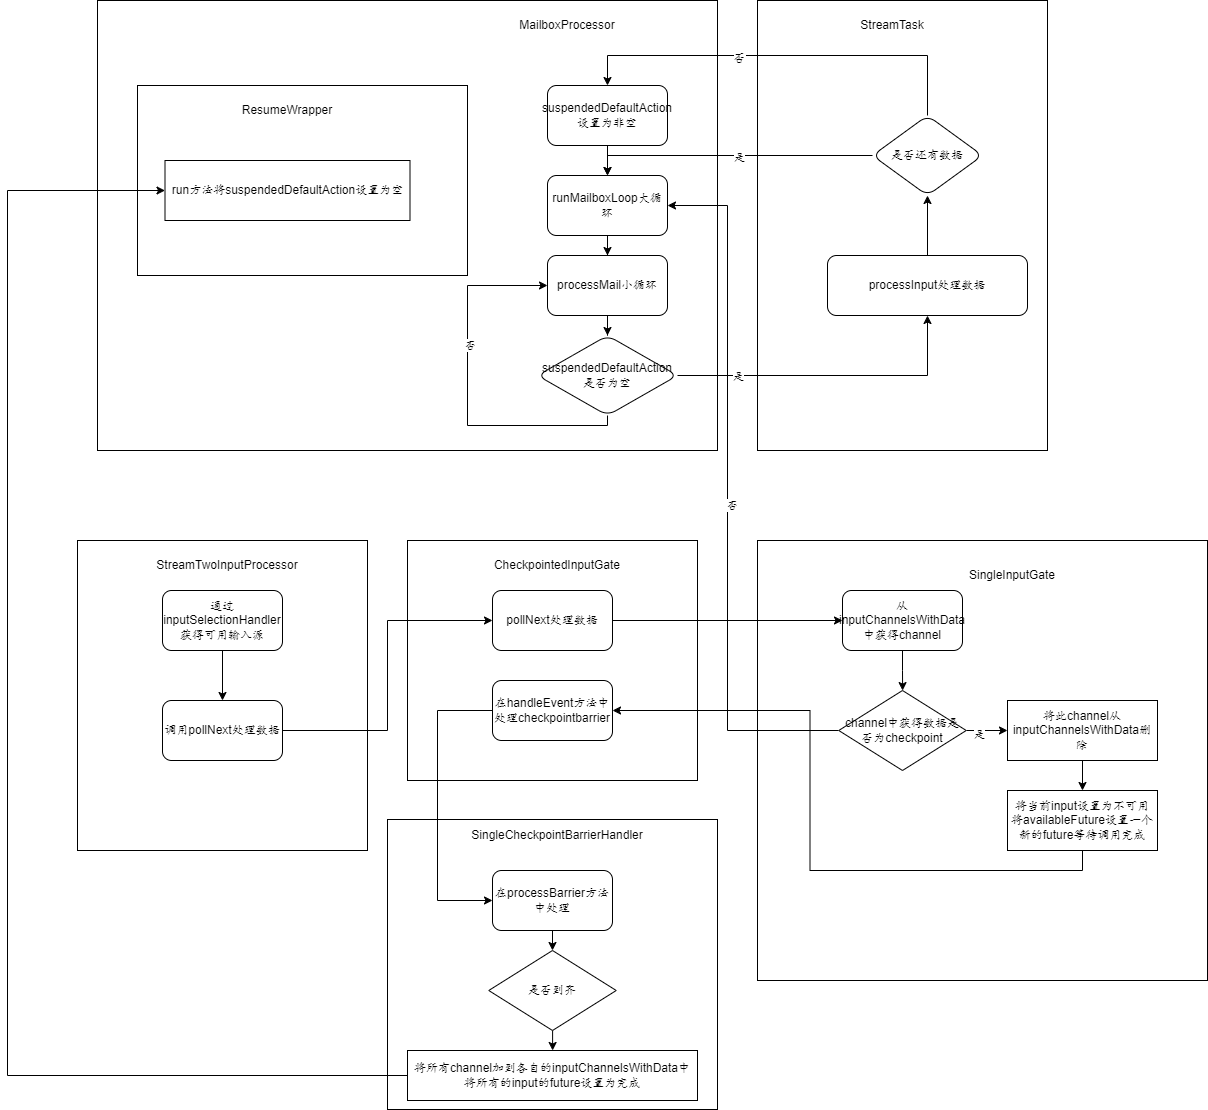

The diagram above was exported from draw.io. Its source (the exported page's mxGraphModel, read from the mxfile embedded in the PNG):
<mxGraphModel dx="2901" dy="1118" grid="1" gridSize="10" guides="1" tooltips="1" connect="1" arrows="1" fold="1" page="1" pageScale="1" pageWidth="827" pageHeight="1169" math="0" shadow="0">
  <root>
    <mxCell id="0" />
    <mxCell id="1" parent="0" />
    <mxCell id="Q5ZOrAl08XUM3y3jwKEK-19" value="" style="rounded=0;whiteSpace=wrap;html=1;" parent="1" vertex="1">
      <mxGeometry x="-240" y="110" width="620" height="450" as="geometry" />
    </mxCell>
    <mxCell id="Q5ZOrAl08XUM3y3jwKEK-75" value="" style="rounded=0;whiteSpace=wrap;html=1;" parent="1" vertex="1">
      <mxGeometry x="-200" y="195" width="330" height="190" as="geometry" />
    </mxCell>
    <mxCell id="Q5ZOrAl08XUM3y3jwKEK-59" value="" style="rounded=0;whiteSpace=wrap;html=1;" parent="1" vertex="1">
      <mxGeometry x="50" y="929" width="330" height="290" as="geometry" />
    </mxCell>
    <mxCell id="Q5ZOrAl08XUM3y3jwKEK-48" value="" style="rounded=0;whiteSpace=wrap;html=1;" parent="1" vertex="1">
      <mxGeometry x="70" y="650" width="290" height="240" as="geometry" />
    </mxCell>
    <mxCell id="Q5ZOrAl08XUM3y3jwKEK-21" value="" style="rounded=0;whiteSpace=wrap;html=1;" parent="1" vertex="1">
      <mxGeometry x="420" y="110" width="290" height="450" as="geometry" />
    </mxCell>
    <mxCell id="Q5ZOrAl08XUM3y3jwKEK-18" value="" style="edgeStyle=orthogonalEdgeStyle;rounded=0;orthogonalLoop=1;jettySize=auto;html=1;" parent="1" source="X_uf3_bANwVZ6O4T1dIx-1" target="Q5ZOrAl08XUM3y3jwKEK-1" edge="1">
      <mxGeometry relative="1" as="geometry" />
    </mxCell>
    <mxCell id="X_uf3_bANwVZ6O4T1dIx-1" value="runMailboxLoop大循环" style="rounded=1;whiteSpace=wrap;html=1;" parent="1" vertex="1">
      <mxGeometry x="210" y="285" width="120" height="60" as="geometry" />
    </mxCell>
    <mxCell id="Q5ZOrAl08XUM3y3jwKEK-4" value="" style="edgeStyle=orthogonalEdgeStyle;rounded=0;orthogonalLoop=1;jettySize=auto;html=1;" parent="1" source="Q5ZOrAl08XUM3y3jwKEK-1" target="Q5ZOrAl08XUM3y3jwKEK-3" edge="1">
      <mxGeometry relative="1" as="geometry" />
    </mxCell>
    <mxCell id="Q5ZOrAl08XUM3y3jwKEK-1" value="processMail小循环" style="rounded=1;whiteSpace=wrap;html=1;" parent="1" vertex="1">
      <mxGeometry x="210" y="365" width="120" height="60" as="geometry" />
    </mxCell>
    <mxCell id="Q5ZOrAl08XUM3y3jwKEK-10" value="" style="edgeStyle=orthogonalEdgeStyle;rounded=0;orthogonalLoop=1;jettySize=auto;html=1;" parent="1" source="Q5ZOrAl08XUM3y3jwKEK-2" target="Q5ZOrAl08XUM3y3jwKEK-9" edge="1">
      <mxGeometry relative="1" as="geometry" />
    </mxCell>
    <UserObject label="processInput处理数据" id="Q5ZOrAl08XUM3y3jwKEK-2">
      <mxCell style="rounded=1;whiteSpace=wrap;html=1;" parent="1" vertex="1">
        <mxGeometry x="490" y="365" width="200" height="60" as="geometry" />
      </mxCell>
    </UserObject>
    <mxCell id="Q5ZOrAl08XUM3y3jwKEK-5" style="edgeStyle=orthogonalEdgeStyle;rounded=0;orthogonalLoop=1;jettySize=auto;html=1;entryX=0.5;entryY=1;entryDx=0;entryDy=0;" parent="1" source="Q5ZOrAl08XUM3y3jwKEK-3" target="Q5ZOrAl08XUM3y3jwKEK-2" edge="1">
      <mxGeometry relative="1" as="geometry" />
    </mxCell>
    <mxCell id="Q5ZOrAl08XUM3y3jwKEK-6" value="是" style="edgeLabel;html=1;align=center;verticalAlign=middle;resizable=0;points=[];" parent="Q5ZOrAl08XUM3y3jwKEK-5" vertex="1" connectable="0">
      <mxGeometry x="-0.2538" y="-3" relative="1" as="geometry">
        <mxPoint x="-56" y="-3" as="offset" />
      </mxGeometry>
    </mxCell>
    <mxCell id="Q5ZOrAl08XUM3y3jwKEK-7" style="edgeStyle=orthogonalEdgeStyle;rounded=0;orthogonalLoop=1;jettySize=auto;html=1;exitX=0.5;exitY=1;exitDx=0;exitDy=0;entryX=0;entryY=0.5;entryDx=0;entryDy=0;" parent="1" source="Q5ZOrAl08XUM3y3jwKEK-3" target="Q5ZOrAl08XUM3y3jwKEK-1" edge="1">
      <mxGeometry relative="1" as="geometry">
        <Array as="points">
          <mxPoint x="270" y="535" />
          <mxPoint x="130" y="535" />
          <mxPoint x="130" y="395" />
        </Array>
      </mxGeometry>
    </mxCell>
    <mxCell id="Q5ZOrAl08XUM3y3jwKEK-8" value="否" style="edgeLabel;html=1;align=center;verticalAlign=middle;resizable=0;points=[];" parent="Q5ZOrAl08XUM3y3jwKEK-7" vertex="1" connectable="0">
      <mxGeometry x="0.2462" y="-2" relative="1" as="geometry">
        <mxPoint as="offset" />
      </mxGeometry>
    </mxCell>
    <mxCell id="Q5ZOrAl08XUM3y3jwKEK-3" value="suspendedDefaultAction是否为空" style="rhombus;whiteSpace=wrap;html=1;rounded=1;" parent="1" vertex="1">
      <mxGeometry x="200" y="445" width="140" height="80" as="geometry" />
    </mxCell>
    <mxCell id="Q5ZOrAl08XUM3y3jwKEK-12" value="" style="edgeStyle=orthogonalEdgeStyle;rounded=0;orthogonalLoop=1;jettySize=auto;html=1;entryX=0.5;entryY=0;entryDx=0;entryDy=0;" parent="1" source="Q5ZOrAl08XUM3y3jwKEK-9" target="X_uf3_bANwVZ6O4T1dIx-1" edge="1">
      <mxGeometry relative="1" as="geometry">
        <mxPoint x="590" y="155" as="targetPoint" />
      </mxGeometry>
    </mxCell>
    <mxCell id="Q5ZOrAl08XUM3y3jwKEK-13" value="是" style="edgeLabel;html=1;align=center;verticalAlign=middle;resizable=0;points=[];" parent="Q5ZOrAl08XUM3y3jwKEK-12" vertex="1" connectable="0">
      <mxGeometry x="-0.0567" y="1" relative="1" as="geometry">
        <mxPoint as="offset" />
      </mxGeometry>
    </mxCell>
    <mxCell id="Q5ZOrAl08XUM3y3jwKEK-15" value="" style="edgeStyle=orthogonalEdgeStyle;rounded=0;orthogonalLoop=1;jettySize=auto;html=1;" parent="1" source="Q5ZOrAl08XUM3y3jwKEK-9" target="Q5ZOrAl08XUM3y3jwKEK-14" edge="1">
      <mxGeometry relative="1" as="geometry">
        <Array as="points">
          <mxPoint x="590" y="165" />
          <mxPoint x="270" y="165" />
        </Array>
      </mxGeometry>
    </mxCell>
    <mxCell id="Q5ZOrAl08XUM3y3jwKEK-25" value="否" style="edgeLabel;html=1;align=center;verticalAlign=middle;resizable=0;points=[];fontSize=12;" parent="Q5ZOrAl08XUM3y3jwKEK-15" vertex="1" connectable="0">
      <mxGeometry x="-0.0276" y="2" relative="1" as="geometry">
        <mxPoint x="-50" as="offset" />
      </mxGeometry>
    </mxCell>
    <mxCell id="Q5ZOrAl08XUM3y3jwKEK-9" value="是否还有数据" style="rhombus;whiteSpace=wrap;html=1;rounded=1;" parent="1" vertex="1">
      <mxGeometry x="535" y="225" width="110" height="80" as="geometry" />
    </mxCell>
    <mxCell id="Q5ZOrAl08XUM3y3jwKEK-17" value="" style="edgeStyle=orthogonalEdgeStyle;rounded=0;orthogonalLoop=1;jettySize=auto;html=1;" parent="1" source="Q5ZOrAl08XUM3y3jwKEK-14" target="X_uf3_bANwVZ6O4T1dIx-1" edge="1">
      <mxGeometry relative="1" as="geometry" />
    </mxCell>
    <mxCell id="Q5ZOrAl08XUM3y3jwKEK-14" value="suspendedDefaultAction设置为非空" style="whiteSpace=wrap;html=1;rounded=1;" parent="1" vertex="1">
      <mxGeometry x="210" y="195" width="120" height="60" as="geometry" />
    </mxCell>
    <mxCell id="Q5ZOrAl08XUM3y3jwKEK-20" value="MailboxProcessor" style="text;html=1;strokeColor=none;fillColor=none;align=center;verticalAlign=middle;whiteSpace=wrap;rounded=0;" parent="1" vertex="1">
      <mxGeometry x="200" y="120" width="60" height="30" as="geometry" />
    </mxCell>
    <mxCell id="Q5ZOrAl08XUM3y3jwKEK-24" value="StreamTask" style="text;html=1;strokeColor=none;fillColor=none;align=center;verticalAlign=middle;whiteSpace=wrap;rounded=0;" parent="1" vertex="1">
      <mxGeometry x="525" y="120" width="60" height="30" as="geometry" />
    </mxCell>
    <mxCell id="Q5ZOrAl08XUM3y3jwKEK-26" value="" style="rounded=0;whiteSpace=wrap;html=1;" parent="1" vertex="1">
      <mxGeometry x="-260" y="650" width="290" height="310" as="geometry" />
    </mxCell>
    <mxCell id="Q5ZOrAl08XUM3y3jwKEK-58" style="edgeStyle=orthogonalEdgeStyle;rounded=0;orthogonalLoop=1;jettySize=auto;html=1;exitX=0.5;exitY=1;exitDx=0;exitDy=0;" parent="1" source="Q5ZOrAl08XUM3y3jwKEK-27" target="Q5ZOrAl08XUM3y3jwKEK-51" edge="1">
      <mxGeometry relative="1" as="geometry" />
    </mxCell>
    <mxCell id="Q5ZOrAl08XUM3y3jwKEK-27" value="通过inputSelectionHandler获得可用输入源" style="rounded=1;whiteSpace=wrap;html=1;" parent="1" vertex="1">
      <mxGeometry x="-175" y="700" width="120" height="60" as="geometry" />
    </mxCell>
    <mxCell id="Q5ZOrAl08XUM3y3jwKEK-28" value="StreamTwoInputProcessor" style="text;html=1;strokeColor=none;fillColor=#FFFFFF;align=center;verticalAlign=middle;whiteSpace=wrap;rounded=0;" parent="1" vertex="1">
      <mxGeometry x="-140" y="660" width="60" height="30" as="geometry" />
    </mxCell>
    <mxCell id="Q5ZOrAl08XUM3y3jwKEK-34" value="" style="rounded=0;whiteSpace=wrap;html=1;" parent="1" vertex="1">
      <mxGeometry x="420" y="650" width="450" height="440" as="geometry" />
    </mxCell>
    <mxCell id="Q5ZOrAl08XUM3y3jwKEK-41" style="edgeStyle=orthogonalEdgeStyle;rounded=0;orthogonalLoop=1;jettySize=auto;html=1;exitX=0.5;exitY=1;exitDx=0;exitDy=0;" parent="1" source="Q5ZOrAl08XUM3y3jwKEK-35" target="Q5ZOrAl08XUM3y3jwKEK-42" edge="1">
      <mxGeometry relative="1" as="geometry">
        <mxPoint x="565" y="810" as="targetPoint" />
      </mxGeometry>
    </mxCell>
    <mxCell id="Q5ZOrAl08XUM3y3jwKEK-35" value="从inputChannelsWithData中获得channel" style="rounded=1;whiteSpace=wrap;html=1;" parent="1" vertex="1">
      <mxGeometry x="505" y="700" width="120" height="60" as="geometry" />
    </mxCell>
    <mxCell id="Q5ZOrAl08XUM3y3jwKEK-36" value="SingleInputGate" style="text;html=1;strokeColor=none;fillColor=#FFFFFF;align=center;verticalAlign=middle;whiteSpace=wrap;rounded=0;" parent="1" vertex="1">
      <mxGeometry x="645" y="670" width="60" height="30" as="geometry" />
    </mxCell>
    <mxCell id="Q5ZOrAl08XUM3y3jwKEK-44" value="" style="edgeStyle=orthogonalEdgeStyle;rounded=0;orthogonalLoop=1;jettySize=auto;html=1;" parent="1" source="Q5ZOrAl08XUM3y3jwKEK-42" target="Q5ZOrAl08XUM3y3jwKEK-43" edge="1">
      <mxGeometry relative="1" as="geometry" />
    </mxCell>
    <mxCell id="Q5ZOrAl08XUM3y3jwKEK-45" value="是" style="edgeLabel;html=1;align=center;verticalAlign=middle;resizable=0;points=[];" parent="Q5ZOrAl08XUM3y3jwKEK-44" vertex="1" connectable="0">
      <mxGeometry x="-0.3801" y="-3" relative="1" as="geometry">
        <mxPoint as="offset" />
      </mxGeometry>
    </mxCell>
    <mxCell id="D72yHyc-nXB8rAY_AbcA-1" style="edgeStyle=orthogonalEdgeStyle;rounded=0;orthogonalLoop=1;jettySize=auto;html=1;entryX=1;entryY=0.5;entryDx=0;entryDy=0;" edge="1" parent="1" source="Q5ZOrAl08XUM3y3jwKEK-42" target="X_uf3_bANwVZ6O4T1dIx-1">
      <mxGeometry relative="1" as="geometry">
        <Array as="points">
          <mxPoint x="390" y="840" />
          <mxPoint x="390" y="315" />
        </Array>
      </mxGeometry>
    </mxCell>
    <mxCell id="D72yHyc-nXB8rAY_AbcA-2" value="否" style="edgeLabel;html=1;align=center;verticalAlign=middle;resizable=0;points=[];" vertex="1" connectable="0" parent="D72yHyc-nXB8rAY_AbcA-1">
      <mxGeometry x="-0.0332" y="-4" relative="1" as="geometry">
        <mxPoint as="offset" />
      </mxGeometry>
    </mxCell>
    <mxCell id="Q5ZOrAl08XUM3y3jwKEK-42" value="channel中获得数据是否为checkpoint" style="rhombus;whiteSpace=wrap;html=1;" parent="1" vertex="1">
      <mxGeometry x="501.25" y="800" width="127.5" height="80" as="geometry" />
    </mxCell>
    <mxCell id="Q5ZOrAl08XUM3y3jwKEK-47" value="" style="edgeStyle=orthogonalEdgeStyle;rounded=0;orthogonalLoop=1;jettySize=auto;html=1;" parent="1" source="Q5ZOrAl08XUM3y3jwKEK-43" target="Q5ZOrAl08XUM3y3jwKEK-46" edge="1">
      <mxGeometry relative="1" as="geometry" />
    </mxCell>
    <mxCell id="Q5ZOrAl08XUM3y3jwKEK-43" value="将此channel从inputChannelsWithData删除" style="whiteSpace=wrap;html=1;" parent="1" vertex="1">
      <mxGeometry x="670" y="810" width="150" height="60" as="geometry" />
    </mxCell>
    <mxCell id="Q5ZOrAl08XUM3y3jwKEK-57" style="edgeStyle=orthogonalEdgeStyle;rounded=0;orthogonalLoop=1;jettySize=auto;html=1;exitX=0.5;exitY=1;exitDx=0;exitDy=0;entryX=1;entryY=0.5;entryDx=0;entryDy=0;" parent="1" source="Q5ZOrAl08XUM3y3jwKEK-46" target="Q5ZOrAl08XUM3y3jwKEK-54" edge="1">
      <mxGeometry relative="1" as="geometry" />
    </mxCell>
    <mxCell id="Q5ZOrAl08XUM3y3jwKEK-46" value="将当前input设置为不可用&lt;br&gt;将availableFuture设置一个新的future等待调用完成" style="whiteSpace=wrap;html=1;" parent="1" vertex="1">
      <mxGeometry x="670" y="900" width="150" height="60" as="geometry" />
    </mxCell>
    <mxCell id="Q5ZOrAl08XUM3y3jwKEK-53" style="edgeStyle=orthogonalEdgeStyle;rounded=0;orthogonalLoop=1;jettySize=auto;html=1;exitX=1;exitY=0.5;exitDx=0;exitDy=0;entryX=0;entryY=0.5;entryDx=0;entryDy=0;" parent="1" source="Q5ZOrAl08XUM3y3jwKEK-49" target="Q5ZOrAl08XUM3y3jwKEK-35" edge="1">
      <mxGeometry relative="1" as="geometry" />
    </mxCell>
    <mxCell id="Q5ZOrAl08XUM3y3jwKEK-49" value="pollNext处理数据" style="rounded=1;whiteSpace=wrap;html=1;" parent="1" vertex="1">
      <mxGeometry x="155" y="700" width="120" height="60" as="geometry" />
    </mxCell>
    <mxCell id="Q5ZOrAl08XUM3y3jwKEK-50" value="CheckpointedInputGate" style="text;html=1;strokeColor=none;fillColor=#FFFFFF;align=center;verticalAlign=middle;whiteSpace=wrap;rounded=0;" parent="1" vertex="1">
      <mxGeometry x="190" y="660" width="60" height="30" as="geometry" />
    </mxCell>
    <mxCell id="Q5ZOrAl08XUM3y3jwKEK-52" style="edgeStyle=orthogonalEdgeStyle;rounded=0;orthogonalLoop=1;jettySize=auto;html=1;exitX=1;exitY=0.5;exitDx=0;exitDy=0;entryX=0;entryY=0.5;entryDx=0;entryDy=0;" parent="1" source="Q5ZOrAl08XUM3y3jwKEK-51" target="Q5ZOrAl08XUM3y3jwKEK-49" edge="1">
      <mxGeometry relative="1" as="geometry" />
    </mxCell>
    <mxCell id="Q5ZOrAl08XUM3y3jwKEK-51" value="调用pollNext&lt;span style=&quot;background-color: initial;&quot;&gt;处理数据&lt;/span&gt;" style="rounded=1;whiteSpace=wrap;html=1;" parent="1" vertex="1">
      <mxGeometry x="-175" y="810" width="120" height="60" as="geometry" />
    </mxCell>
    <mxCell id="Q5ZOrAl08XUM3y3jwKEK-66" style="edgeStyle=orthogonalEdgeStyle;rounded=0;orthogonalLoop=1;jettySize=auto;html=1;exitX=0;exitY=0.5;exitDx=0;exitDy=0;entryX=0;entryY=0.5;entryDx=0;entryDy=0;" parent="1" source="Q5ZOrAl08XUM3y3jwKEK-54" target="Q5ZOrAl08XUM3y3jwKEK-61" edge="1">
      <mxGeometry relative="1" as="geometry">
        <Array as="points">
          <mxPoint x="100" y="820" />
          <mxPoint x="100" y="1010" />
        </Array>
      </mxGeometry>
    </mxCell>
    <mxCell id="Q5ZOrAl08XUM3y3jwKEK-54" value="在handleEvent方法中处理checkpointbarrier" style="rounded=1;whiteSpace=wrap;html=1;" parent="1" vertex="1">
      <mxGeometry x="155" y="790" width="120" height="60" as="geometry" />
    </mxCell>
    <mxCell id="Q5ZOrAl08XUM3y3jwKEK-70" style="edgeStyle=orthogonalEdgeStyle;rounded=0;orthogonalLoop=1;jettySize=auto;html=1;exitX=0.5;exitY=1;exitDx=0;exitDy=0;entryX=0.5;entryY=0;entryDx=0;entryDy=0;" parent="1" source="Q5ZOrAl08XUM3y3jwKEK-61" target="Q5ZOrAl08XUM3y3jwKEK-64" edge="1">
      <mxGeometry relative="1" as="geometry" />
    </mxCell>
    <mxCell id="Q5ZOrAl08XUM3y3jwKEK-61" value="在processBarrier方法中处理" style="rounded=1;whiteSpace=wrap;html=1;" parent="1" vertex="1">
      <mxGeometry x="155" y="980" width="120" height="60" as="geometry" />
    </mxCell>
    <mxCell id="Q5ZOrAl08XUM3y3jwKEK-62" value="SingleCheckpointBarrierHandler" style="text;html=1;strokeColor=none;fillColor=#FFFFFF;align=center;verticalAlign=middle;whiteSpace=wrap;rounded=0;" parent="1" vertex="1">
      <mxGeometry x="190" y="930" width="60" height="30" as="geometry" />
    </mxCell>
    <mxCell id="Q5ZOrAl08XUM3y3jwKEK-72" value="" style="edgeStyle=orthogonalEdgeStyle;rounded=0;orthogonalLoop=1;jettySize=auto;html=1;" parent="1" source="Q5ZOrAl08XUM3y3jwKEK-64" target="Q5ZOrAl08XUM3y3jwKEK-71" edge="1">
      <mxGeometry relative="1" as="geometry" />
    </mxCell>
    <mxCell id="Q5ZOrAl08XUM3y3jwKEK-64" value="是否到齐" style="rhombus;whiteSpace=wrap;html=1;" parent="1" vertex="1">
      <mxGeometry x="151.25" y="1060" width="127.5" height="80" as="geometry" />
    </mxCell>
    <mxCell id="Q5ZOrAl08XUM3y3jwKEK-81" style="edgeStyle=orthogonalEdgeStyle;rounded=0;orthogonalLoop=1;jettySize=auto;html=1;exitX=0;exitY=0.5;exitDx=0;exitDy=0;" parent="1" source="Q5ZOrAl08XUM3y3jwKEK-71" target="Q5ZOrAl08XUM3y3jwKEK-76" edge="1">
      <mxGeometry relative="1" as="geometry">
        <Array as="points">
          <mxPoint x="-330" y="1185" />
          <mxPoint x="-330" y="300" />
        </Array>
      </mxGeometry>
    </mxCell>
    <mxCell id="Q5ZOrAl08XUM3y3jwKEK-71" value="将所有channel加到各自的inputChannelsWithData中&lt;br&gt;将所有的input的future设置为完成" style="whiteSpace=wrap;html=1;" parent="1" vertex="1">
      <mxGeometry x="70" y="1160" width="290" height="50" as="geometry" />
    </mxCell>
    <mxCell id="Q5ZOrAl08XUM3y3jwKEK-76" value="run方法将suspendedDefaultAction设置为空" style="rounded=0;whiteSpace=wrap;html=1;" parent="1" vertex="1">
      <mxGeometry x="-172.5" y="270" width="245" height="60" as="geometry" />
    </mxCell>
    <mxCell id="Q5ZOrAl08XUM3y3jwKEK-77" value="ResumeWrapper" style="text;html=1;strokeColor=none;fillColor=#FFFFFF;align=center;verticalAlign=middle;whiteSpace=wrap;rounded=0;" parent="1" vertex="1">
      <mxGeometry x="-80" y="205" width="60" height="30" as="geometry" />
    </mxCell>
  </root>
</mxGraphModel>